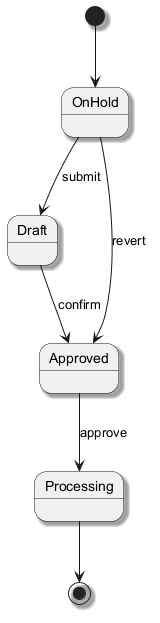

The diagram above was rendered by PlantUML. Its source (embedded in the PNG):
@startuml
skinparam backgroundColor #FFFFFF
skinparam classBackgroundColor #E8F4FA
skinparam classBorderColor #2C7DA0
skinparam shadowing true
[*] --> OnHold
OnHold --> Draft : submit
Draft --> Approved : confirm
Approved --> Processing : approve
OnHold --> Approved : revert
Processing --> [*]
@enduml